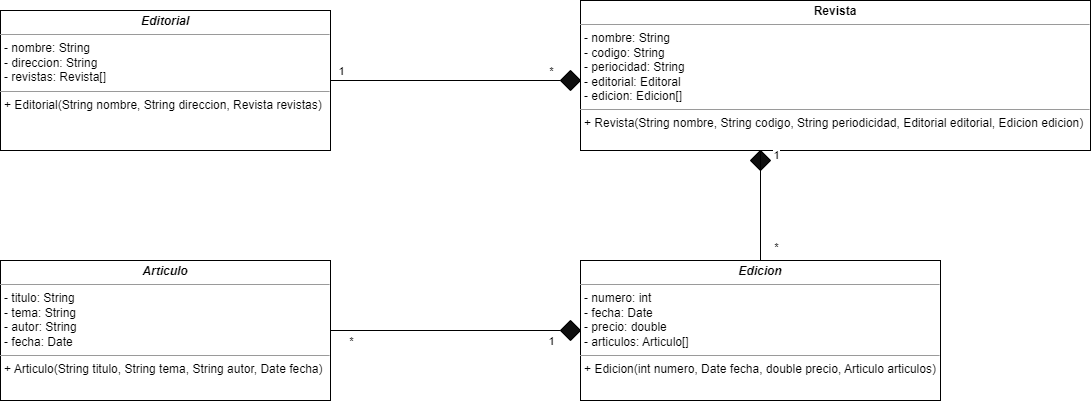

The diagram above was exported from draw.io. Its source (the exported page's mxGraphModel, read from the mxfile embedded in the PNG):
<mxGraphModel dx="1695" dy="442" grid="1" gridSize="10" guides="1" tooltips="1" connect="1" arrows="1" fold="1" page="1" pageScale="1" pageWidth="827" pageHeight="1169" math="0" shadow="0">
  <root>
    <mxCell id="WIyWlLk6GJQsqaUBKTNV-0" />
    <mxCell id="WIyWlLk6GJQsqaUBKTNV-1" parent="WIyWlLk6GJQsqaUBKTNV-0" />
    <mxCell id="6x-iOLyUuY2JMv4y37hC-0" value="&lt;p style=&quot;margin:0px;margin-top:4px;text-align:center;&quot;&gt;&lt;b&gt;&lt;i&gt;Editorial&lt;/i&gt;&lt;/b&gt;&lt;/p&gt;&lt;hr size=&quot;1&quot;&gt;&lt;p style=&quot;margin:0px;margin-left:4px;&quot;&gt;- nombre: String&lt;br&gt;- direccion: String&lt;/p&gt;&lt;p style=&quot;margin:0px;margin-left:4px;&quot;&gt;- revistas: Revista[]&lt;/p&gt;&lt;hr size=&quot;1&quot;&gt;&lt;p style=&quot;margin:0px;margin-left:4px;&quot;&gt;+ Editorial(String nombre, String direccion, Revista revistas)&lt;br&gt;&lt;/p&gt;" style="verticalAlign=top;align=left;overflow=fill;fontSize=12;fontFamily=Helvetica;html=1;" vertex="1" parent="WIyWlLk6GJQsqaUBKTNV-1">
      <mxGeometry x="-30" y="40" width="330" height="140" as="geometry" />
    </mxCell>
    <mxCell id="6x-iOLyUuY2JMv4y37hC-1" value="&lt;p style=&quot;margin:0px;margin-top:4px;text-align:center;&quot;&gt;&lt;b&gt;Revista&lt;/b&gt;&lt;/p&gt;&lt;hr size=&quot;1&quot;&gt;&lt;p style=&quot;margin:0px;margin-left:4px;&quot;&gt;- nombre: String&lt;br&gt;- codigo: String&lt;/p&gt;&lt;p style=&quot;margin:0px;margin-left:4px;&quot;&gt;- periocidad: String&lt;/p&gt;&lt;p style=&quot;margin:0px;margin-left:4px;&quot;&gt;- editorial: Editoral&lt;/p&gt;&lt;p style=&quot;margin:0px;margin-left:4px;&quot;&gt;- edicion: Edicion[]&lt;/p&gt;&lt;hr size=&quot;1&quot;&gt;&lt;p style=&quot;margin:0px;margin-left:4px;&quot;&gt;+ Revista(String nombre, String codigo, String periodicidad, Editorial editorial, Edicion edicion)&lt;/p&gt;" style="verticalAlign=top;align=left;overflow=fill;fontSize=12;fontFamily=Helvetica;html=1;" vertex="1" parent="WIyWlLk6GJQsqaUBKTNV-1">
      <mxGeometry x="550" y="30" width="510" height="150" as="geometry" />
    </mxCell>
    <mxCell id="6x-iOLyUuY2JMv4y37hC-2" value="&lt;p style=&quot;margin:0px;margin-top:4px;text-align:center;&quot;&gt;&lt;b&gt;&lt;i&gt;Articulo&lt;/i&gt;&lt;/b&gt;&lt;/p&gt;&lt;hr size=&quot;1&quot;&gt;&lt;p style=&quot;margin:0px;margin-left:4px;&quot;&gt;- titulo: String&lt;br&gt;- tema: String&lt;/p&gt;&lt;p style=&quot;margin:0px;margin-left:4px;&quot;&gt;- autor: String&lt;/p&gt;&lt;p style=&quot;margin:0px;margin-left:4px;&quot;&gt;- fecha: Date&lt;/p&gt;&lt;hr size=&quot;1&quot;&gt;&lt;p style=&quot;margin:0px;margin-left:4px;&quot;&gt;+ Articulo(String titulo, String tema, String autor, Date fecha)&lt;/p&gt;" style="verticalAlign=top;align=left;overflow=fill;fontSize=12;fontFamily=Helvetica;html=1;" vertex="1" parent="WIyWlLk6GJQsqaUBKTNV-1">
      <mxGeometry x="-30" y="290" width="330" height="140" as="geometry" />
    </mxCell>
    <mxCell id="6x-iOLyUuY2JMv4y37hC-3" value="&lt;p style=&quot;margin:0px;margin-top:4px;text-align:center;&quot;&gt;&lt;b&gt;&lt;i&gt;Edicion&lt;/i&gt;&lt;/b&gt;&lt;/p&gt;&lt;hr size=&quot;1&quot;&gt;&lt;p style=&quot;margin:0px;margin-left:4px;&quot;&gt;- numero: int&lt;br&gt;- fecha: Date&lt;/p&gt;&lt;p style=&quot;margin:0px;margin-left:4px;&quot;&gt;- precio: double&lt;/p&gt;&lt;p style=&quot;margin:0px;margin-left:4px;&quot;&gt;- articulos: Articulo[]&lt;/p&gt;&lt;hr size=&quot;1&quot;&gt;&lt;p style=&quot;margin:0px;margin-left:4px;&quot;&gt;&lt;/p&gt;&lt;div style=&quot;text-align: center;&quot;&gt;&lt;span style=&quot;background-color: initial; line-height: 1.2;&quot;&gt;+ Edicion(int numero, Date fecha, double precio, Articulo articulos)&lt;/span&gt;&lt;/div&gt;&lt;br&gt;&lt;p&gt;&lt;/p&gt;" style="verticalAlign=top;align=left;overflow=fill;fontSize=12;fontFamily=Helvetica;html=1;" vertex="1" parent="WIyWlLk6GJQsqaUBKTNV-1">
      <mxGeometry x="550" y="290" width="360" height="140" as="geometry" />
    </mxCell>
    <mxCell id="6x-iOLyUuY2JMv4y37hC-4" value="" style="endArrow=none;html=1;rounded=0;exitX=1;exitY=0.5;exitDx=0;exitDy=0;entryX=0;entryY=0.5;entryDx=0;entryDy=0;startArrow=none;" edge="1" parent="WIyWlLk6GJQsqaUBKTNV-1" source="6x-iOLyUuY2JMv4y37hC-7" target="6x-iOLyUuY2JMv4y37hC-1">
      <mxGeometry width="50" height="50" relative="1" as="geometry">
        <mxPoint x="390" y="260" as="sourcePoint" />
        <mxPoint x="440" y="210" as="targetPoint" />
      </mxGeometry>
    </mxCell>
    <mxCell id="6x-iOLyUuY2JMv4y37hC-5" value="" style="endArrow=none;html=1;rounded=0;entryX=0.5;entryY=1;entryDx=0;entryDy=0;exitX=0.5;exitY=0;exitDx=0;exitDy=0;startArrow=none;" edge="1" parent="WIyWlLk6GJQsqaUBKTNV-1" source="6x-iOLyUuY2JMv4y37hC-11" target="6x-iOLyUuY2JMv4y37hC-1">
      <mxGeometry width="50" height="50" relative="1" as="geometry">
        <mxPoint x="390" y="260" as="sourcePoint" />
        <mxPoint x="440" y="210" as="targetPoint" />
      </mxGeometry>
    </mxCell>
    <mxCell id="6x-iOLyUuY2JMv4y37hC-6" value="" style="endArrow=none;html=1;rounded=0;exitX=1;exitY=0.5;exitDx=0;exitDy=0;entryX=0;entryY=0.5;entryDx=0;entryDy=0;startArrow=none;" edge="1" parent="WIyWlLk6GJQsqaUBKTNV-1" source="6x-iOLyUuY2JMv4y37hC-16" target="6x-iOLyUuY2JMv4y37hC-3">
      <mxGeometry width="50" height="50" relative="1" as="geometry">
        <mxPoint x="390" y="260" as="sourcePoint" />
        <mxPoint x="440" y="210" as="targetPoint" />
      </mxGeometry>
    </mxCell>
    <mxCell id="6x-iOLyUuY2JMv4y37hC-7" value="" style="rhombus;whiteSpace=wrap;html=1;fillStyle=solid;fillColor=#0F0F0F;" vertex="1" parent="WIyWlLk6GJQsqaUBKTNV-1">
      <mxGeometry x="530" y="100" width="20" height="20" as="geometry" />
    </mxCell>
    <mxCell id="6x-iOLyUuY2JMv4y37hC-8" value="" style="endArrow=none;html=1;rounded=0;exitX=1;exitY=0.5;exitDx=0;exitDy=0;entryX=0;entryY=0.5;entryDx=0;entryDy=0;" edge="1" parent="WIyWlLk6GJQsqaUBKTNV-1" source="6x-iOLyUuY2JMv4y37hC-0" target="6x-iOLyUuY2JMv4y37hC-7">
      <mxGeometry width="50" height="50" relative="1" as="geometry">
        <mxPoint x="300" y="110" as="sourcePoint" />
        <mxPoint x="550" y="110" as="targetPoint" />
      </mxGeometry>
    </mxCell>
    <mxCell id="6x-iOLyUuY2JMv4y37hC-9" value="1" style="edgeLabel;html=1;align=center;verticalAlign=middle;resizable=0;points=[];" vertex="1" connectable="0" parent="6x-iOLyUuY2JMv4y37hC-8">
      <mxGeometry x="-0.2609" y="-2" relative="1" as="geometry">
        <mxPoint x="-75" y="-12" as="offset" />
      </mxGeometry>
    </mxCell>
    <mxCell id="6x-iOLyUuY2JMv4y37hC-10" value="*" style="edgeLabel;html=1;align=center;verticalAlign=middle;resizable=0;points=[];" vertex="1" connectable="0" parent="6x-iOLyUuY2JMv4y37hC-8">
      <mxGeometry x="0.7652" y="-2" relative="1" as="geometry">
        <mxPoint x="17" y="-12" as="offset" />
      </mxGeometry>
    </mxCell>
    <mxCell id="6x-iOLyUuY2JMv4y37hC-11" value="" style="rhombus;whiteSpace=wrap;html=1;fillStyle=solid;fillColor=#0F0F0F;" vertex="1" parent="WIyWlLk6GJQsqaUBKTNV-1">
      <mxGeometry x="720" y="180" width="20" height="20" as="geometry" />
    </mxCell>
    <mxCell id="6x-iOLyUuY2JMv4y37hC-13" value="" style="endArrow=none;html=1;rounded=0;exitX=0.5;exitY=0;exitDx=0;exitDy=0;" edge="1" parent="WIyWlLk6GJQsqaUBKTNV-1" source="6x-iOLyUuY2JMv4y37hC-3">
      <mxGeometry width="50" height="50" relative="1" as="geometry">
        <mxPoint x="645" y="290" as="sourcePoint" />
        <mxPoint x="730" y="180" as="targetPoint" />
      </mxGeometry>
    </mxCell>
    <mxCell id="6x-iOLyUuY2JMv4y37hC-14" value="1" style="edgeLabel;html=1;align=center;verticalAlign=middle;resizable=0;points=[];" vertex="1" connectable="0" parent="6x-iOLyUuY2JMv4y37hC-13">
      <mxGeometry x="0.6444" y="1" relative="1" as="geometry">
        <mxPoint x="16" y="-16" as="offset" />
      </mxGeometry>
    </mxCell>
    <mxCell id="6x-iOLyUuY2JMv4y37hC-15" value="*" style="edgeLabel;html=1;align=center;verticalAlign=middle;resizable=0;points=[];" vertex="1" connectable="0" parent="6x-iOLyUuY2JMv4y37hC-13">
      <mxGeometry x="-0.5556" y="-2" relative="1" as="geometry">
        <mxPoint x="13" y="10" as="offset" />
      </mxGeometry>
    </mxCell>
    <mxCell id="6x-iOLyUuY2JMv4y37hC-16" value="" style="rhombus;whiteSpace=wrap;html=1;fillStyle=solid;fillColor=#0F0F0F;" vertex="1" parent="WIyWlLk6GJQsqaUBKTNV-1">
      <mxGeometry x="530" y="350" width="20" height="20" as="geometry" />
    </mxCell>
    <mxCell id="6x-iOLyUuY2JMv4y37hC-18" value="" style="endArrow=none;html=1;rounded=0;exitX=1;exitY=0.5;exitDx=0;exitDy=0;entryX=0;entryY=0.5;entryDx=0;entryDy=0;" edge="1" parent="WIyWlLk6GJQsqaUBKTNV-1" source="6x-iOLyUuY2JMv4y37hC-2" target="6x-iOLyUuY2JMv4y37hC-16">
      <mxGeometry width="50" height="50" relative="1" as="geometry">
        <mxPoint x="300" y="360" as="sourcePoint" />
        <mxPoint x="550" y="360" as="targetPoint" />
      </mxGeometry>
    </mxCell>
    <mxCell id="6x-iOLyUuY2JMv4y37hC-19" value="1" style="edgeLabel;html=1;align=center;verticalAlign=middle;resizable=0;points=[];" vertex="1" connectable="0" parent="6x-iOLyUuY2JMv4y37hC-18">
      <mxGeometry x="0.8348" y="-1" relative="1" as="geometry">
        <mxPoint x="9" y="9" as="offset" />
      </mxGeometry>
    </mxCell>
    <mxCell id="6x-iOLyUuY2JMv4y37hC-20" value="*" style="edgeLabel;html=1;align=center;verticalAlign=middle;resizable=0;points=[];" vertex="1" connectable="0" parent="6x-iOLyUuY2JMv4y37hC-18">
      <mxGeometry x="-0.7391" relative="1" as="geometry">
        <mxPoint x="-10" y="10" as="offset" />
      </mxGeometry>
    </mxCell>
  </root>
</mxGraphModel>